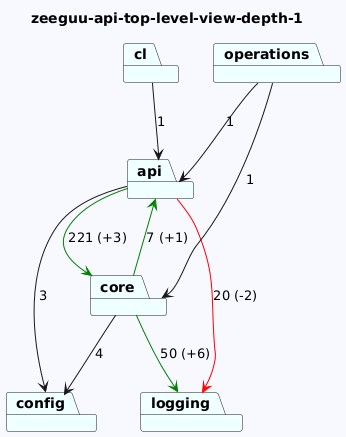

The diagram above was rendered by PlantUML. Its source (embedded in the PNG):
@startuml
skinparam backgroundColor GhostWhite
title zeeguu-api-top-level-view-depth-1
package "cl" #Azure
package "api" #Azure
package "config" #Azure
package "operations" #Azure
package "core" #Azure
package "logging" #Azure
"cl"-->"api"  : 1
"api"-->"config"  : 3
"api"-->"logging" #Red : 20 (-2)
"api"-->"core" #Green : 221 (+3)

"operations"-->"api"  : 1
"operations"-->"core"  : 1
"core"-->"logging" #Green : 50 (+6)
"core"-->"api" #Green : 7 (+1)
"core"-->"config"  : 4
@enduml